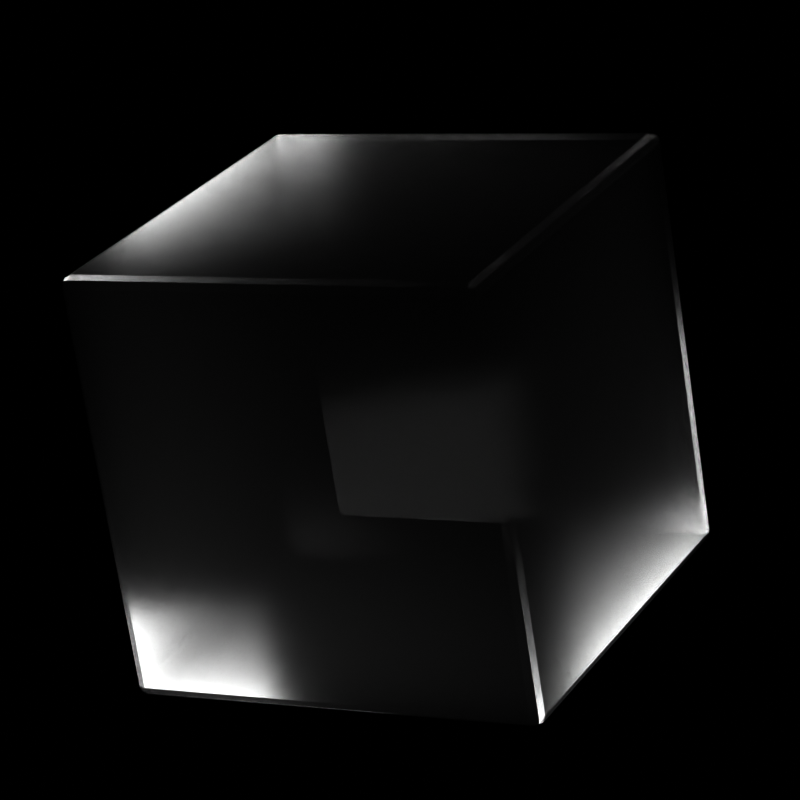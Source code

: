 # Source: Fake_gems.blend  (saved by Blender 3.0.42; exported with 4.5.12 LTS)
import bpy
from mathutils import Matrix  # noqa: F401  (used for matrix-valued properties, if any)

bpy.ops.wm.read_factory_settings(use_empty=True)
scene = bpy.context.scene
scene.name = 'Scene'

# ---- collections
col_collection = bpy.data.collections.new('Collection'); scene.collection.children.link(col_collection)

# ---- materials (node trees are filled in below, after node groups)
mat_material_002 = bpy.data.materials.new('Material.002')

# ---- material node trees
mat_material_002.use_nodes = True; mat_material_002.node_tree.nodes.clear()
_N = mat_material_002.node_tree.nodes; _L = mat_material_002.node_tree.links
n0 = _N.new('ShaderNodeVectorTransform'); n0.name = 'Vector Transform'; n0.location = (-215, -2)
n0.vector_type = 'NORMAL'
n0.convert_from = 'CAMERA'
n1 = _N.new('ShaderNodeVectorMath'); n1.name = 'Vector Math'; n1.location = (-7, -10)
n1.operation = 'MULTIPLY'
n1.inputs[1].default_value = (0.5, 0.5, 0.5)
n2 = _N.new('ShaderNodeVectorMath'); n2.name = 'Vector Math.001'; n2.location = (198, -8)
n3 = _N.new('ShaderNodeSeparateColor'); n3.name = 'Separate RGB'; n3.location = (418, -174)
n4 = _N.new('ShaderNodeNewGeometry'); n4.name = 'Geometry'; n4.location = (-467, 198)
n5 = _N.new('ShaderNodeLightPath'); n5.name = 'Light Path'; n5.location = (70, 352)
n6 = _N.new('ShaderNodeBsdfTransparent'); n6.name = 'Transparent BSDF'; n6.location = (936, 355)
n7 = _N.new('ShaderNodeNewGeometry'); n7.name = 'Geometry.001'; n7.location = (1138, 661)
n8 = _N.new('ShaderNodeCameraData'); n8.name = 'Camera Data'; n8.location = (76, 480)
n9 = _N.new('ShaderNodeMath'); n9.name = 'Math.001'; n9.location = (298, 212)
n9.operation = 'MULTIPLY'
n9.inputs[1].default_value = 1.0
n10 = _N.new('ShaderNodeMath'); n10.name = 'Math'; n10.location = (487, 213)
n10.inputs[1].default_value = -4.1
n11 = _N.new('ShaderNodeCombineColor'); n11.name = 'Combine RGB'; n11.location = (621, -228)
n11.inputs[2].default_value = 1.0
n12 = _N.new('ShaderNodeEmission'); n12.name = 'Emission'; n12.location = (1108, 265)
n13 = _N.new('ShaderNodeValToRGB'); n13.name = 'ColorRamp'; n13.location = (787, 115)
while len(n13.color_ramp.elements) > 1: n13.color_ramp.elements.remove(n13.color_ramp.elements[-1])
n13.color_ramp.elements[0].position = 0.0; n13.color_ramp.elements[0].color = (0.0, 0.0, 0.0, 1.0)
_e = n13.color_ramp.elements.new(1.0); _e.color = (1.0, 1.0, 1.0, 1.0)
n14 = _N.new('ShaderNodeMixShader'); n14.name = 'Mix Shader'; n14.location = (1368, 418)
n15 = _N.new('ShaderNodeOutputMaterial'); n15.name = 'Material Output'; n15.location = (1635, 191)
n16 = _N.new('ShaderNodeEmission'); n16.name = 'Emission.001'; n16.location = (1298, 161)
n17 = _N.new('ShaderNodeBsdfPrincipled'); n17.name = 'Principled BSDF'; n17.location = (1082, 30)
n17.distribution = 'GGX'
n17.subsurface_method = 'RANDOM_WALK_SKIN'
n17.inputs[2].default_value = 0.2636
n17.inputs[3].default_value = 1.25
n17.inputs[4].default_value = 0.4424
n17.inputs[13].default_value = 0.0
n17.inputs[18].default_value = 1.0
n17.inputs[27].default_value = (0.0, 0.0, 0.0, 1.0)
n17.inputs[28].default_value = 1.0
n18 = _N.new('ShaderNodeVolumeScatter'); n18.name = 'Volume Scatter'; n18.location = (1408, 11)
n18.width = 140
n18.inputs[0].default_value = (1.0, 1.0, 1.0, 1.0)
n18.inputs[1].default_value = 4.0
n18.inputs[2].default_value = 0.6889
_L.new(n4.outputs[1], n0.inputs[0])
_L.new(n0.outputs[0], n1.inputs[0])
_L.new(n1.outputs[0], n2.inputs[0])
_L.new(n2.outputs[0], n3.inputs[0])
_L.new(n3.outputs[0], n11.inputs[0])
_L.new(n3.outputs[1], n11.inputs[1])
_L.new(n9.outputs[0], n10.inputs[0])
_L.new(n10.outputs[0], n13.inputs[0])
_L.new(n7.outputs[6], n14.inputs[0])
_L.new(n8.outputs[2], n9.inputs[0])
_L.new(n11.outputs[0], n16.inputs[0])
_L.new(n13.outputs[0], n12.inputs[0])
_L.new(n6.outputs[0], n14.inputs[2])
_L.new(n12.outputs[0], n14.inputs[1])
_L.new(n17.outputs[0], n15.inputs[0])
_L.new(n18.outputs[0], n15.inputs[1])
n15.is_active_output = True

# ---- world
world_world = bpy.data.worlds.new('World'); scene.world = world_world
world_world.use_nodes = True; world_world.node_tree.nodes.clear()
_N = world_world.node_tree.nodes; _L = world_world.node_tree.links
n0 = _N.new('ShaderNodeOutputWorld'); n0.name = 'World Output'; n0.location = (300, 300)
n1 = _N.new('ShaderNodeBackground'); n1.name = 'Background'; n1.location = (10, 300)
n1.inputs[0].default_value = (0.05088, 0.05088, 0.05088, 1.0)
n1.inputs[1].default_value = 0.0
_L.new(n1.outputs[0], n0.inputs[0])
n0.is_active_output = True
world_world.color = (0.05088, 0.05088, 0.05088)
world_world.use_sun_shadow = False
world_world.sun_shadow_jitter_overblur = 0.0

# ---- cameras
cam_camera = bpy.data.cameras.new('Camera')
cam_camera.clip_start = 4.0
cam_camera.clip_end = 5.0
cam_camera.lens = 130.0
cam_camera.sensor_width = 30.0
cam_camera.ortho_scale = 3.814
cam_camera.show_limits = True

# ---- lights
light_light = bpy.data.lights.new('Light', 'SPOT')
light_light.transmission_factor = 0.0
light_light.energy = 28.7
light_light.shadow_soft_size = 0.1
light_light.shadow_maximum_resolution = 0.006
light_light.use_absolute_resolution = True
light_light.spot_size = 1.309
light_area_005 = bpy.data.lights.new('Area.005', 'AREA')
light_area_005.transmission_factor = 0.0
light_area_005.energy = 3.142
light_area_005.shadow_soft_size = 1.0
light_area_005.shadow_maximum_resolution = 0.006
light_area_005.use_absolute_resolution = True
light_area_005.size = 1.0
light_area_005.size_y = 1.0

# ---- meshes
me_cube_001 = bpy.data.meshes.new('Cube.001')
me_cube_001.from_pydata([(-1.0, -1.0, -1.0), (-1.0, -1.0, 1.0), (-1.0, 1.0, -1.0), (-1.0, 1.0, 1.0), (1.0, -1.0, -1.0), (1.0, -1.0, 1.0), (1.0, 1.0, -1.0), (1.0, 1.0, 1.0)], [], [(0, 1, 3, 2), (2, 3, 7, 6), (6, 7, 5, 4), (4, 5, 1, 0), (2, 6, 4, 0), (7, 3, 1, 5)])
_uv = me_cube_001.uv_layers.new(name='UVMap')
_uv.uv.foreach_set('vector', [0.375, 0.0, 0.625, 0.0, 0.625, 0.25, 0.375, 0.25, 0.375, 0.25, 0.625, 0.25, 0.625, 0.5, 0.375, 0.5, 0.375, 0.5, 0.625, 0.5, 0.625, 0.75, 0.375, 0.75, 0.375, 0.75, 0.625, 0.75, 0.625, 1.0, 0.375, 1.0, 0.125, 0.5, 0.375, 0.5, 0.375, 0.75, 0.125, 0.75, 0.625, 0.5, 0.875, 0.5, 0.875, 0.75, 0.625, 0.75])
me_cube_001.materials.append(mat_material_002)
me_cube_001.use_remesh_fix_poles = True
me_cube_001.use_remesh_preserve_attributes = False
me_cube_001.update()
me_cube_002 = bpy.data.meshes.new('Cube.002')
me_cube_002.from_pydata([(-1.0, -1.0, -1.0), (-1.0, -1.0, 1.0), (-1.0, 1.0, -1.0), (-1.0, 1.0, 1.0), (1.0, -1.0, -1.0), (1.0, -1.0, 1.0), (1.0, 1.0, -1.0), (1.0, 1.0, 1.0)], [], [(0, 1, 3, 2), (2, 3, 7, 6), (6, 7, 5, 4), (4, 5, 1, 0), (2, 6, 4, 0), (7, 3, 1, 5)])
_uv = me_cube_002.uv_layers.new(name='UVMap')
_uv.uv.foreach_set('vector', [0.375, 0.0, 0.625, 0.0, 0.625, 0.25, 0.375, 0.25, 0.375, 0.25, 0.625, 0.25, 0.625, 0.5, 0.375, 0.5, 0.375, 0.5, 0.625, 0.5, 0.625, 0.75, 0.375, 0.75, 0.375, 0.75, 0.625, 0.75, 0.625, 1.0, 0.375, 1.0, 0.125, 0.5, 0.375, 0.5, 0.375, 0.75, 0.125, 0.75, 0.625, 0.5, 0.875, 0.5, 0.875, 0.75, 0.625, 0.75])
me_cube_002.materials.append(mat_material_002)
me_cube_002.use_remesh_fix_poles = True
me_cube_002.use_remesh_preserve_attributes = False
me_cube_002.update()

# ---- objects
ob_light = bpy.data.objects.new('Light', light_light)
ob_camera = bpy.data.objects.new('Camera', cam_camera)
ob_cube = bpy.data.objects.new('Cube', me_cube_001)
ob_cube_001 = bpy.data.objects.new('Cube.001', me_cube_002)
ob_area = bpy.data.objects.new('Area', light_area_005)

# ---- transforms, parenting, visibility, modifiers, constraints
ob_light.location = (3.092, -4.147, 2.306)
ob_light.rotation_euler = (1.04, -0.5715, 1.054)
ob_light.lock_rotations_4d = False
ob_light.empty_display_type = 'ARROWS'
ob_light.color = (0.0, 0.0, 0.0, 0.0)
ob_light.lineart.crease_threshold = 0.0
ob_camera.location = (0.0, -5.0, 0.0)
ob_camera.rotation_euler = (1.571, 0.0, 0.0)
ob_camera.lock_rotations_4d = False
ob_camera.empty_display_type = 'ARROWS'
ob_camera.color = (0.0, 0.0, 0.0, 0.0)
ob_camera.display_type = 'WIRE'
ob_camera.lineart.crease_threshold = 0.0
ob_cube.location = (-3.611e-18, -0.4888, -0.01626)
ob_cube.rotation_euler = (0.3883, 0.0322, -0.4785)
ob_cube.scale = (0.2908, 0.2908, 0.2908)
ob_cube.display.show_shadows = False
_m = ob_cube.modifiers.new('Bevel', 'BEVEL')
_m.width = 0.05
_m.width_pct = 0.05
_m.segments = 2
ob_cube_001.location = (0.0, -1.0, -1.433)
ob_cube_001.scale = (1.0, 1.0, 0.1502)
ob_cube_001.hide_render = True
ob_area.location = (-0.1886, 1.374, -0.3667)
ob_area.rotation_euler = (-1.574, -0.1113, 0.1117)
ob_area.scale = (0.3889, 0.3889, 0.3889)

# ---- collection membership
col_collection.objects.link(ob_light)
col_collection.objects.link(ob_camera)
col_collection.objects.link(ob_cube)
col_collection.objects.link(ob_cube_001)
col_collection.objects.link(ob_area)

# ---- scene / render settings (as saved in the file)
scene.camera = ob_camera
scene.frame_start = 1; scene.frame_end = 250; scene.frame_set(1)
scene.render.engine = 'CYCLES'
scene.render.resolution_x = 512
scene.render.resolution_y = 512
scene.render.film_transparent = True
scene.cycles.sampling_pattern = 'TABULATED_SOBOL'
scene.cycles.use_light_tree = False
scene.cycles.max_bounces = 16
scene.cycles.transmission_bounces = 14
scene.cycles.volume_bounces = 8
scene.cycles.film_transparent_glass = True
scene.cycles.use_fast_gi = True
scene.view_settings.view_transform = 'Raw'
bpy.context.view_layer.update()
